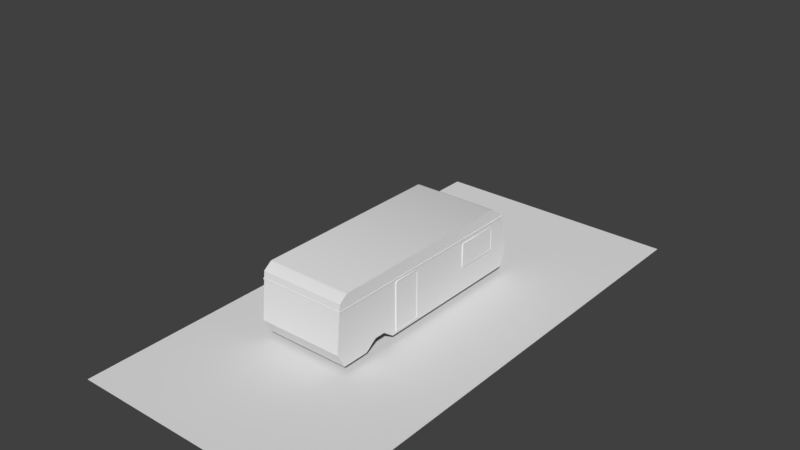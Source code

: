 # Source: SM_Shack.blend  (saved by Blender 2.78.0; exported with 4.5.12 LTS)
import bpy
from mathutils import Matrix  # noqa: F401  (used for matrix-valued properties, if any)

bpy.ops.wm.read_factory_settings(use_empty=True)
scene = bpy.context.scene
scene.name = 'Scene'

# ---- collections
col_collection_1 = bpy.data.collections.new('Collection 1'); scene.collection.children.link(col_collection_1)
col_collection_1.hide_render = True
col_collection_1.hide_viewport = True
col_collection_2 = bpy.data.collections.new('Collection 2'); scene.collection.children.link(col_collection_2)

# ---- node groups
ng_auto_smooth = bpy.data.node_groups.new('Auto Smooth', 'GeometryNodeTree')
_s = ng_auto_smooth.interface.new_socket(name='Geometry', in_out='OUTPUT', socket_type='NodeSocketGeometry')
_s = ng_auto_smooth.interface.new_socket(name='Geometry', in_out='INPUT', socket_type='NodeSocketGeometry')
_s = ng_auto_smooth.interface.new_socket(name='Angle', in_out='INPUT', socket_type='NodeSocketFloat')
_s.subtype = 'ANGLE'
_s.min_value = 0.0
_s.max_value = 3.142
ng_auto_smooth.is_modifier = True
_N = ng_auto_smooth.nodes; _L = ng_auto_smooth.links
n0 = _N.new('NodeGroupOutput'); n0.name = 'Group Output'; n0.location = (480, -100)
n1 = _N.new('NodeGroupInput'); n1.name = 'Group Input'; n1.location = (-420, -300)
n2 = _N.new('NodeGroupInput'); n2.name = 'Group Input.001'; n2.location = (-60, -100)
n3 = _N.new('GeometryNodeSetShadeSmooth'); n3.name = 'Set Shade Smooth'; n3.location = (120, -100)
n3.domain = 'EDGE'
n4 = _N.new('GeometryNodeSetShadeSmooth'); n4.name = 'Set Shade Smooth.001'; n4.location = (300, -100)
n5 = _N.new('GeometryNodeInputMeshEdgeAngle'); n5.name = 'Edge Angle'; n5.location = (-420, -220)
n6 = _N.new('GeometryNodeInputEdgeSmooth'); n6.name = 'Is Edge Smooth'; n6.location = (-60, -160)
n7 = _N.new('GeometryNodeInputShadeSmooth'); n7.name = 'Is Face Smooth'; n7.location = (-240, -340)
n8 = _N.new('FunctionNodeBooleanMath'); n8.name = 'Boolean Math'; n8.location = (-60, -220)
n9 = _N.new('FunctionNodeCompare'); n9.name = 'Compare'; n9.location = (-240, -180)
n9.operation = 'LESS_EQUAL'
_L.new(n5.outputs[0], n9.inputs[0])
_L.new(n4.outputs[0], n0.inputs[0])
_L.new(n1.outputs[1], n9.inputs[1])
_L.new(n9.outputs[0], n8.inputs[0])
_L.new(n7.outputs[0], n8.inputs[1])
_L.new(n2.outputs[0], n3.inputs[0])
_L.new(n6.outputs[0], n3.inputs[1])
_L.new(n3.outputs[0], n4.inputs[0])
_L.new(n8.outputs[0], n3.inputs[2])
n0.is_active_output = True

# ---- world
world_world = bpy.data.worlds.new('World'); scene.world = world_world
world_world.color = (0.05088, 0.05088, 0.05088)
world_world.use_sun_shadow = False
world_world.sun_shadow_jitter_overblur = 0.0
world_world.cycles.sampling_method = 'MANUAL'

# ---- meshes
me_plane_001 = bpy.data.meshes.new('Plane.001')
me_plane_001.from_pydata([(-100.0, -100.0, 0.0), (100.0, -100.0, 0.0), (-41.87, -41.87, 50.0), (41.87, -41.87, 50.0), (100.0, 100.0, 0.0), (-100.0, 100.0, 0.0), (41.87, 41.87, 50.0), (-41.87, 41.87, 50.0), (100.0, -100.0, 50.0), (-100.0, -100.0, 50.0), (-100.0, 100.0, 50.0), (100.0, 100.0, 50.0), (41.87, -41.87, 0.0), (-41.87, -41.87, 0.0), (-41.87, 41.87, 0.0), (41.87, 41.87, 0.0), (-97.33, -109.7, 133.7), (-34.0, -94.67, 133.7), (-112.3, -46.35, 133.7), (-49.0, -31.34, 133.7), (-62.29, -99.97, 134.8), (2.403, -107.1, 134.8), (-55.17, -35.27, 134.8), (9.527, -42.4, 134.8), (-2.948, -114.5, 134.3), (58.2, -92.18, 134.3), (-25.25, -53.33, 134.3), (35.9, -31.03, 134.3), (35.7, -99.61, 133.8), (100.4, -106.7, 133.8), (42.83, -34.92, 133.8), (107.5, -42.04, 133.8), (27.92, -50.39, 134.4), (89.28, -72.11, 134.4), (49.64, 10.96, 134.4), (111.0, -10.76, 134.4), (-22.66, 37.44, 133.8), (42.39, 39.6, 133.8), (-24.81, 102.5, 133.8), (40.23, 104.6, 133.8), (33.37, 43.05, 135.2), (98.06, 35.92, 135.2), (40.49, 107.7, 135.2), (105.2, 100.6, 135.2), (-76.49, 44.4, 134.7), (-12.08, 35.05, 134.7), (-67.14, 108.8, 134.7), (-2.734, 99.46, 134.7), (46.6, -17.43, 134.8), (110.7, -5.921, 134.8), (35.09, 46.63, 134.8), (99.15, 58.14, 134.8), (-97.87, 34.64, 134.7), (-33.61, 44.96, 134.7), (-108.2, 98.9, 134.7), (-43.93, 109.2, 134.7), (-103.5, -11.35, 134.4), (-38.45, -11.55, 134.4), (-103.3, 53.73, 134.4), (-38.26, 53.54, 134.4), (-102.8, -60.27, 135.6), (-37.87, -56.54, 135.6), (-106.6, 4.712, 135.6), (-41.59, 8.433, 135.6)], [], [(0, 1, 8, 9), (4, 5, 10, 11), (1, 4, 11, 8), (9, 10, 5, 0), (3, 6, 15, 12), (3, 2, 9, 8), (7, 6, 11, 10), (6, 3, 8, 11), (2, 7, 10, 9), (2, 3, 12, 13), (7, 2, 13, 14), (6, 7, 14, 15), (16, 17, 19, 18), (20, 21, 23, 22), (24, 25, 27, 26), (28, 29, 31, 30), (32, 33, 35, 34), (36, 37, 39, 38), (40, 41, 43, 42), (44, 45, 47, 46), (48, 49, 51, 50), (52, 53, 55, 54), (56, 57, 59, 58), (60, 61, 63, 62)])
_uv = me_plane_001.uv_layers.new(name='UVMap')
_uv.uv.foreach_set('vector', [0.0, 0.0, 0.0, 0.0, 0.0, 0.0, 0.0, 0.0, 0.0, 0.0, 0.0, 0.0, 0.0, 0.0, 0.0, 0.0, 0.0, 0.0, 0.0, 0.0, 0.0, 0.0, 0.0, 0.0, 0.0, 0.0, 0.0, 0.0, 0.0, 0.0, 0.0, 0.0, 0.0, 0.0, 0.0, 0.0, 0.0, 0.0, 0.0, 0.0, 0.0, 0.0, 0.0, 0.0, 0.0, 0.0, 0.0, 0.0, 0.0, 0.0, 0.0, 0.0, 0.0, 0.0, 0.0, 0.0, 0.0, 0.0, 0.0, 0.0, 0.0, 0.0, 0.0, 0.0, 0.0, 0.0, 0.0, 0.0, 0.0, 0.0, 0.0, 0.0, 0.0, 0.0, 0.0, 0.0, 0.0, 0.0, 0.0, 0.0, 0.0, 0.0, 0.0, 0.0, 0.0, 0.0, 0.0, 0.0, 0.0, 0.0, 0.0, 0.0, 0.0, 0.0, 0.0, 0.0, 0.2497, 0.5003, 0.2497, 0.7497, 0.0002993, 0.7497, 0.0002993, 0.5003, 0.7497, 0.5003, 0.7497, 0.7497, 0.5003, 0.7497, 0.5003, 0.5003, 0.4997, 0.4997, 0.2503, 0.4997, 0.2503, 0.2503, 0.4997, 0.2503, 0.0002993, 0.4997, 0.0002993, 0.2503, 0.2497, 0.2503, 0.2497, 0.4997, 0.7497, 0.2503, 0.7497, 0.4997, 0.5003, 0.4997, 0.5003, 0.2503, 0.2497, 0.0002993, 0.2497, 0.2497, 0.0002993, 0.2497, 0.0002994, 0.0002993, 0.4997, 0.0002993, 0.4997, 0.2497, 0.2503, 0.2497, 0.2503, 0.0002993, 0.9997, 0.0002993, 0.9997, 0.2497, 0.7503, 0.2497, 0.7503, 0.0002994, 0.5003, 0.2497, 0.5003, 0.0002993, 0.7497, 0.0002993, 0.7497, 0.2497, 0.4997, 0.7503, 0.4997, 0.9997, 0.2503, 0.9997, 0.2503, 0.7503, 0.2497, 0.7503, 0.2497, 0.9997, 0.0002993, 0.9997, 0.0002993, 0.7503, 0.2503, 0.5003, 0.4997, 0.5003, 0.4997, 0.7497, 0.2503, 0.7497])
me_plane_001.use_remesh_preserve_volume = False
me_plane_001.use_remesh_preserve_attributes = False
me_plane_001.use_mirror_vertex_groups = False
me_plane_001.update()
me_mesh = bpy.data.meshes.new('Mesh')
me_mesh.from_pydata([(-44.07, -93.71, 16.93), (-44.07, -90.11, 54.13), (-44.07, 88.39, 49.13), (-44.07, 94.92, 16.3), (-44.07, 89.34, 5.052), (-44.07, -87.29, 5.052), (24.7, -93.71, 16.93), (24.7, -90.11, 54.13), (24.7, 88.39, 49.13), (24.7, 94.92, 16.3), (24.7, 89.34, 5.052), (24.7, -87.29, 5.052), (24.7, -35.21, 7.054), (24.7, -12.02, 7.054), (25.51, -34.52, 7.752), (25.51, -12.72, 7.752), (24.7, -35.21, 44.91), (24.7, -33.3, 46.83), (24.7, -34.65, 46.27), (24.7, -13.93, 46.83), (24.7, -12.02, 44.91), (24.7, -12.58, 46.27), (25.51, -33.16, 46.13), (25.51, -34.52, 44.77), (25.51, -34.12, 45.73), (25.51, -12.72, 44.77), (25.51, -14.07, 46.13), (25.51, -13.11, 45.73), (25.51, -35.21, 7.054), (25.51, -12.02, 7.054), (25.51, -13.93, 46.83), (25.51, -12.58, 46.27), (25.51, -12.02, 44.91), (25.51, -34.65, 46.27), (25.51, -33.3, 46.83), (25.51, -35.21, 44.91), (25.0, -34.52, 7.752), (25.0, -12.72, 7.752), (25.0, -14.07, 46.13), (25.0, -13.11, 45.73), (25.0, -12.72, 44.77), (25.0, -34.12, 45.73), (25.0, -33.16, 46.13), (25.0, -34.52, 44.77), (24.68, 40.73, 25.5), (24.68, 39.54, 26.69), (24.68, 39.89, 25.85), (24.68, 39.54, 43.74), (24.68, 40.73, 44.93), (24.68, 39.89, 44.58), (24.68, 75.07, 26.69), (24.68, 73.88, 25.5), (24.68, 74.72, 25.85), (24.68, 73.88, 44.93), (24.68, 75.07, 43.74), (24.68, 74.72, 44.58), (25.52, 40.26, 26.84), (25.52, 40.87, 26.22), (25.52, 40.44, 26.4), (25.52, 40.87, 44.21), (25.52, 40.26, 43.6), (25.52, 40.44, 44.03), (25.52, 73.74, 26.22), (25.52, 74.35, 26.84), (25.52, 74.17, 26.4), (25.52, 74.35, 43.6), (25.52, 73.74, 44.21), (25.52, 74.17, 44.03), (25.52, 74.72, 25.85), (25.52, 73.88, 25.5), (25.52, 75.07, 26.69), (25.52, 73.88, 44.93), (25.52, 74.72, 44.58), (25.52, 75.07, 43.74), (25.52, 40.73, 25.5), (25.52, 39.89, 25.85), (25.52, 39.54, 26.69), (25.52, 39.89, 44.58), (25.52, 40.73, 44.93), (25.52, 39.54, 43.74), (25.21, 74.17, 26.4), (25.21, 73.74, 26.22), (25.21, 74.35, 26.84), (25.21, 73.74, 44.21), (25.21, 74.17, 44.03), (25.21, 74.35, 43.6), (25.21, 40.87, 26.22), (25.21, 40.44, 26.4), (25.21, 40.26, 26.84), (25.21, 40.44, 44.03), (25.21, 40.87, 44.21), (25.21, 40.26, 43.6), (24.7, -90.73, 47.75), (24.7, -90.62, 48.92), (24.7, 88.67, 47.75), (24.7, 88.44, 48.92), (25.09, -90.73, 47.75), (25.09, -90.62, 48.92), (25.09, 88.67, 47.75), (25.09, 88.44, 48.92), (-44.07, 88.61, 47.75), (-44.07, 88.5, 48.92), (-44.07, -90.79, 47.75), (-44.07, -90.56, 48.92), (-44.46, 88.61, 47.75), (-44.46, 88.5, 48.92), (-44.46, -90.79, 47.75), (-44.46, -90.56, 48.92), (24.7, -38.31, 5.052), (24.7, -65.24, 5.052), (-44.07, -38.31, 5.052), (-44.07, -65.24, 5.052), (24.7, -47.29, 11.86), (24.7, -56.26, 11.86), (-44.07, -47.29, 11.86), (-44.07, -56.26, 11.86), (24.7, 88.78, 48.98), (24.7, 89.01, 47.8), (25.09, 89.01, 47.8), (25.09, 88.78, 48.98), (-44.46, 88.44, 48.92), (-44.46, 88.67, 47.75), (-44.46, 88.78, 48.98), (-44.46, 89.01, 47.8), (24.7, -91.03, 47.77), (24.7, -90.91, 48.95), (25.09, -90.91, 48.95), (25.09, -91.03, 47.77), (-44.46, -90.73, 47.75), (-44.46, -90.62, 48.92), (-44.46, -91.03, 47.77), (-44.46, -90.91, 48.95), (19.33, 92.98, 25.57), (20.52, 92.75, 26.74), (20.17, 92.91, 25.92), (20.52, 89.41, 43.46), (19.33, 89.18, 44.63), (20.17, 89.24, 44.28), (-40.18, 92.75, 26.74), (-38.99, 92.98, 25.57), (-39.83, 92.91, 25.92), (-38.99, 89.18, 44.63), (-40.18, 89.41, 43.46), (-39.83, 89.24, 44.28), (19.8, 93.54, 27.04), (19.19, 93.66, 26.44), (19.62, 93.63, 26.62), (19.19, 90.14, 44.08), (19.8, 90.26, 43.48), (19.62, 90.17, 43.91), (-38.85, 93.66, 26.44), (-39.46, 93.54, 27.04), (-39.28, 93.63, 26.62), (-39.46, 90.26, 43.48), (-38.85, 90.14, 44.08), (-39.28, 90.17, 43.91), (-39.83, 93.73, 26.08), (-38.99, 93.8, 25.74), (-40.18, 93.57, 26.9), (-38.99, 90.0, 44.79), (-39.83, 90.06, 44.45), (-40.18, 90.23, 43.62), (19.33, 93.8, 25.74), (20.17, 93.73, 26.08), (20.52, 93.57, 26.9), (20.17, 90.06, 44.45), (19.33, 90.0, 44.79), (20.52, 90.23, 43.62), (-39.28, 93.32, 26.56), (-38.85, 93.36, 26.38), (-39.46, 93.24, 26.98), (-38.85, 89.83, 44.02), (-39.28, 89.87, 43.85), (-39.46, 89.95, 43.42), (19.19, 93.36, 26.38), (19.62, 93.32, 26.56), (19.8, 93.24, 26.98), (19.62, 89.87, 43.85), (19.19, 89.83, 44.02), (19.8, 89.95, 43.42), (-44.07, 73.76, 59.05), (-44.07, 75.57, 58.47), (24.7, 75.57, 58.47), (24.7, 73.76, 59.05), (-44.07, -84.03, 58.76), (-44.07, -82.83, 59.16), (24.7, -82.83, 59.16), (24.7, -84.03, 58.76)], [], [(2, 181, 182, 8), (0, 5, 11, 6), (3, 2, 8, 9), (6, 11, 109, 113, 112, 108, 10, 9, 8, 182, 183, 186, 187, 7), (1, 0, 6, 7), (4, 3, 9, 10), (180, 185, 186, 183), (26, 22, 42, 38), (30, 19, 17, 34), (13, 29, 28, 12), (13, 20, 32, 29), (19, 30, 31, 21), (21, 31, 32, 20), (34, 17, 18, 33), (33, 18, 16, 35), (28, 35, 16, 12), (15, 14, 28, 29), (26, 27, 31, 30), (27, 25, 32, 31), (24, 22, 34, 33), (23, 24, 33, 35), (14, 23, 35, 28), (22, 26, 30, 34), (25, 15, 29, 32), (37, 40, 39, 38, 42, 41, 43, 36), (24, 23, 43, 41), (25, 27, 39, 40), (14, 15, 37, 36), (15, 25, 40, 37), (23, 14, 36, 43), (22, 24, 41, 42), (27, 26, 38, 39), (67, 66, 83, 84), (71, 53, 48, 78), (76, 79, 47, 45), (50, 54, 73, 70), (69, 51, 52, 68), (68, 52, 50, 70), (53, 71, 72, 55), (55, 72, 73, 54), (44, 74, 75, 46), (46, 75, 76, 45), (78, 48, 49, 77), (77, 49, 47, 79), (51, 69, 74, 44), (64, 62, 69, 68), (63, 64, 68, 70), (66, 67, 72, 71), (67, 65, 73, 72), (57, 58, 75, 74), (58, 56, 76, 75), (61, 59, 78, 77), (60, 61, 77, 79), (62, 57, 74, 69), (56, 60, 79, 76), (59, 66, 71, 78), (65, 63, 70, 73), (81, 80, 82, 85, 84, 83, 90, 89, 91, 88, 87, 86), (60, 56, 88, 91), (59, 61, 89, 90), (65, 67, 84, 85), (66, 59, 90, 83), (62, 64, 80, 81), (61, 60, 91, 89), (58, 57, 86, 87), (63, 65, 85, 82), (64, 63, 82, 80), (57, 62, 81, 86), (56, 58, 87, 88), (95, 99, 119, 116), (98, 99, 97, 96), (97, 93, 125, 126), (94, 98, 96, 92), (99, 95, 93, 97), (102, 103, 107, 106), (106, 107, 105, 104), (104, 105, 101, 100), (102, 106, 104, 100), (107, 103, 101, 105), (117, 116, 119, 118), (117, 94, 121, 123), (99, 98, 118, 119), (98, 94, 117, 118), (121, 120, 122, 123), (94, 95, 120, 121), (116, 117, 123, 122), (95, 116, 122, 120), (127, 126, 125, 124), (96, 97, 126, 127), (92, 124, 130, 128), (92, 96, 127, 124), (129, 128, 130, 131), (93, 92, 128, 129), (125, 93, 129, 131), (124, 125, 131, 130), (155, 154, 171, 172), (159, 141, 136, 166), (164, 167, 135, 133), (138, 142, 161, 158), (157, 139, 140, 156), (156, 140, 138, 158), (141, 159, 160, 143), (143, 160, 161, 142), (132, 162, 163, 134), (134, 163, 164, 133), (166, 136, 137, 165), (165, 137, 135, 167), (139, 157, 162, 132), (152, 150, 157, 156), (151, 152, 156, 158), (154, 155, 160, 159), (155, 153, 161, 160), (145, 146, 163, 162), (146, 144, 164, 163), (149, 147, 166, 165), (148, 149, 165, 167), (150, 145, 162, 157), (144, 148, 167, 164), (147, 154, 159, 166), (153, 151, 158, 161), (169, 168, 170, 173, 172, 171, 178, 177, 179, 176, 175, 174), (148, 144, 176, 179), (147, 149, 177, 178), (153, 155, 172, 173), (154, 147, 178, 171), (150, 152, 168, 169), (149, 148, 179, 177), (146, 145, 174, 175), (151, 153, 173, 170), (152, 151, 170, 168), (145, 150, 169, 174), (144, 146, 175, 176), (182, 181, 180, 183), (0, 1, 184, 185, 180, 181, 2, 3, 4, 110, 114, 115, 111, 5), (184, 187, 186, 185), (184, 1, 7, 187)])
me_mesh.polygons.foreach_set('use_smooth', [True] * 136)
me_mesh.use_remesh_preserve_volume = False
me_mesh.use_remesh_preserve_attributes = False
me_mesh.use_mirror_vertex_groups = False
me_mesh.update()
me_plane = bpy.data.meshes.new('Plane')
me_plane.from_pydata([(-50.0, -100.0, 0.0), (50.0, -100.0, 0.0), (-50.0, 100.0, 0.0), (50.0, 100.0, 0.0)], [], [(0, 1, 3, 2)])
me_plane.use_remesh_preserve_volume = False
me_plane.use_remesh_preserve_attributes = False
me_plane.use_mirror_vertex_groups = False
me_plane.update()

# ---- curves / text
cu_beziercurve_001 = bpy.data.curves.new('BezierCurve.001', 'CURVE')
cu_beziercurve_001.dimensions = '3D'
_sp = cu_beziercurve_001.splines.new('BEZIER'); _sp.bezier_points.add(7)
_sp.bezier_points.foreach_set('co', [7.101e-17, -93.79, 11.09, 9.01e-15, -90.04, 51.35, 1.012e-14, -82.28, 56.35, 1.012e-14, 82.25, 56.35, 8.719e-15, 90.75, 50.03, 3.062e-16, 95.36, 12.15, 0.0, 89.34, 0.0, 0.0, -87.29, 0.0])
_sp.bezier_points.foreach_set('handle_left', [7.101e-17, -93.79, 11.09, 9.01e-15, -90.04, 51.35, 1.012e-14, -82.28, 56.35, 1.012e-14, 82.25, 56.35, 8.719e-15, 90.75, 50.03, 3.062e-16, 95.36, 12.15, 0.0, 89.34, 0.0, 0.0, -87.29, 0.0])
_sp.bezier_points.foreach_set('handle_right', [7.101e-17, -93.79, 11.09, 9.01e-15, -90.04, 51.35, 1.012e-14, -82.28, 56.35, 1.012e-14, 82.25, 56.35, 8.719e-15, 90.75, 50.03, 3.062e-16, 95.36, 12.15, 0.0, 89.34, 0.0, 0.0, -87.29, 0.0])
_sp.order_u = 0
_sp.order_v = 0
_sp.use_cyclic_u = True
cu_beziercurve_001.use_path = True
cu_beziercurve_001.use_path_clamp = True
cu_beziercurve_001.bevel_resolution = 0
cu_beziercurve_001.fill_mode = 'HALF'

# ---- objects
ob_plane = bpy.data.objects.new('Plane', me_plane_001)
ob_beziercurve_001 = bpy.data.objects.new('BezierCurve.001', me_mesh)
ob_beziercurve = bpy.data.objects.new('BezierCurve', cu_beziercurve_001)
ob_plane_001 = bpy.data.objects.new('Plane.001', me_plane)

# ---- transforms, parenting, visibility, modifiers, constraints
ob_plane.location = (-0.9526, 0.109, 0.0)
ob_plane.lineart.crease_threshold = 0.0
ob_beziercurve_001.location = (0.0, 0.0, 0.0)
ob_beziercurve_001.lineart.crease_threshold = 0.0
_m = ob_beziercurve_001.modifiers.new('Auto Smooth', 'NODES')
_m.node_group = ng_auto_smooth
_gi = [s.identifier for s in ng_auto_smooth.interface.items_tree if s.item_type == 'SOCKET' and s.in_out == 'INPUT']
_m[_gi[1]] = 0.5236  # Angle
ob_beziercurve.location = (0.0, 0.0, 0.0)
ob_beziercurve.hide_viewport = True
ob_beziercurve.lineart.crease_threshold = 0.0
ob_plane_001.location = (0.0, 0.0, 0.0)
ob_plane_001.scale = (2.0, 2.0, 2.0)
ob_plane_001.lineart.crease_threshold = 0.0

# ---- collection membership
col_collection_1.objects.link(ob_plane)
col_collection_2.objects.link(ob_beziercurve_001)
col_collection_2.objects.link(ob_beziercurve)
col_collection_2.objects.link(ob_plane_001)

# ---- scene / render settings (as saved in the file)
scene.frame_start = 1; scene.frame_end = 250; scene.frame_set(0)
scene.render.engine = 'BLENDER_EEVEE_NEXT'
scene.render.resolution_percentage = 50
scene.render.fps = 30
scene.render.dither_intensity = 0.0
scene.cycles.use_denoising = False
scene.cycles.samples = 128
scene.cycles.sampling_pattern = 'TABULATED_SOBOL'
scene.cycles.light_sampling_threshold = 0.0
scene.cycles.use_adaptive_sampling = False
scene.cycles.use_light_tree = False
scene.cycles.blur_glossy = 0.0
scene.cycles.sample_clamp_indirect = 0.0
scene.view_settings.view_transform = 'Standard'
scene.unit_settings.scale_length = 0.01
bpy.context.view_layer.update()

# ---- added for rendering (the .blend has no active camera and no usable light): camera, sun
cam_auto = bpy.data.cameras.new('AutoCamera')
cam_auto.lens = 50.0
cam_auto.sensor_width = 36.0
cam_auto.clip_end = 7762.27
ob_auto_camera = bpy.data.objects.new('AutoCamera', cam_auto)
scene.collection.objects.link(ob_auto_camera)
ob_auto_camera.location = (441.627, -530.756, 421.116)
ob_auto_camera.rotation_euler = (1.09748, -7.21219e-08, 0.694738)
scene.camera = ob_auto_camera
light_auto_sun = bpy.data.lights.new('AutoSun', 'SUN')
light_auto_sun.energy = 3.0
light_auto_sun.angle = 0.0523599
ob_auto_sun = bpy.data.objects.new('AutoSun', light_auto_sun)
scene.collection.objects.link(ob_auto_sun)
ob_auto_sun.rotation_euler = (0.872665, 0.174533, 0.523599)
bpy.context.view_layer.update()
